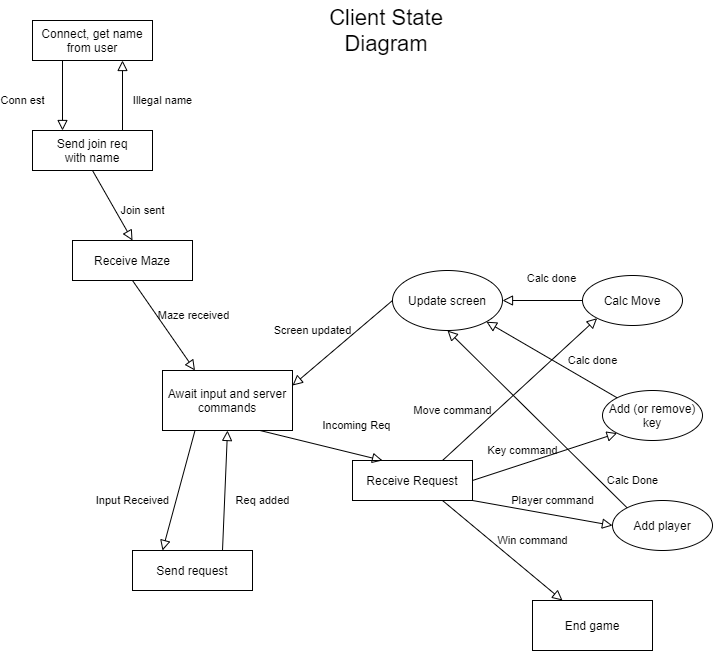

The diagram above was exported from draw.io. Its source (the exported page's mxGraphModel, read from the mxfile embedded in the PNG):
<mxGraphModel dx="2436" dy="1047" grid="1" gridSize="10" guides="1" tooltips="1" connect="1" arrows="1" fold="1" page="1" pageScale="1" pageWidth="827" pageHeight="1169" math="0" shadow="0">
  <root>
    <mxCell id="QBTlNEBA9xA9JlxH0sz--0" />
    <mxCell id="QBTlNEBA9xA9JlxH0sz--1" parent="QBTlNEBA9xA9JlxH0sz--0" />
    <mxCell id="QBTlNEBA9xA9JlxH0sz--2" value="Conn est" style="rounded=0;html=1;jettySize=auto;orthogonalLoop=1;fontSize=11;endArrow=block;endFill=0;endSize=8;strokeWidth=1;shadow=0;labelBackgroundColor=none;align=center;entryX=0.25;entryY=0;entryDx=0;entryDy=0;exitX=0.25;exitY=1;exitDx=0;exitDy=0;" parent="QBTlNEBA9xA9JlxH0sz--1" source="QBTlNEBA9xA9JlxH0sz--3" target="QBTlNEBA9xA9JlxH0sz--4" edge="1">
      <mxGeometry x="0.1429" y="-40" relative="1" as="geometry">
        <mxPoint x="181.60919540229884" y="154.71264367816093" as="targetPoint" />
        <mxPoint as="offset" />
      </mxGeometry>
    </mxCell>
    <mxCell id="QBTlNEBA9xA9JlxH0sz--3" value="Connect, get name from user" style="rounded=0;whiteSpace=wrap;html=1;fontSize=12;glass=0;strokeWidth=1;shadow=0;" parent="QBTlNEBA9xA9JlxH0sz--1" vertex="1">
      <mxGeometry x="60" y="50" width="120" height="40" as="geometry" />
    </mxCell>
    <mxCell id="QBTlNEBA9xA9JlxH0sz--4" value="Send join req&lt;br&gt;with name" style="rounded=0;whiteSpace=wrap;html=1;fontSize=12;glass=0;strokeWidth=1;shadow=0;" parent="QBTlNEBA9xA9JlxH0sz--1" vertex="1">
      <mxGeometry x="60" y="160" width="120" height="40" as="geometry" />
    </mxCell>
    <mxCell id="QBTlNEBA9xA9JlxH0sz--5" value="Join sent" style="rounded=0;html=1;jettySize=auto;orthogonalLoop=1;fontSize=11;endArrow=block;endFill=0;endSize=8;strokeWidth=1;shadow=0;labelBackgroundColor=none;align=center;entryX=0.5;entryY=0;entryDx=0;entryDy=0;exitX=0.5;exitY=1;exitDx=0;exitDy=0;" parent="QBTlNEBA9xA9JlxH0sz--1" source="QBTlNEBA9xA9JlxH0sz--4" target="9rx9XhGkVd2jied1njOo-1" edge="1">
      <mxGeometry x="0.4769" y="24" relative="1" as="geometry">
        <mxPoint x="217.77777777777783" y="210" as="sourcePoint" />
        <mxPoint x="330" y="280" as="targetPoint" />
        <mxPoint x="-1" as="offset" />
      </mxGeometry>
    </mxCell>
    <mxCell id="QBTlNEBA9xA9JlxH0sz--6" value="&lt;font style=&quot;font-size: 22px&quot;&gt;Client State Diagram&lt;/font&gt;" style="text;html=1;strokeColor=none;fillColor=none;align=center;verticalAlign=middle;whiteSpace=wrap;rounded=0;" parent="QBTlNEBA9xA9JlxH0sz--1" vertex="1">
      <mxGeometry x="324" y="30" width="180" height="60" as="geometry" />
    </mxCell>
    <mxCell id="QBTlNEBA9xA9JlxH0sz--7" value="Await input and server commands" style="rounded=0;whiteSpace=wrap;html=1;fontSize=12;glass=0;strokeWidth=1;shadow=0;" parent="QBTlNEBA9xA9JlxH0sz--1" vertex="1">
      <mxGeometry x="190" y="400" width="130" height="60" as="geometry" />
    </mxCell>
    <mxCell id="QBTlNEBA9xA9JlxH0sz--10" value="Receive Request" style="rounded=0;whiteSpace=wrap;html=1;fontSize=12;glass=0;strokeWidth=1;shadow=0;" parent="QBTlNEBA9xA9JlxH0sz--1" vertex="1">
      <mxGeometry x="380" y="490" width="120" height="40" as="geometry" />
    </mxCell>
    <mxCell id="QBTlNEBA9xA9JlxH0sz--12" value="Incoming Req" style="rounded=0;html=1;jettySize=auto;orthogonalLoop=1;fontSize=11;endArrow=block;endFill=0;endSize=8;strokeWidth=1;shadow=0;labelBackgroundColor=none;align=center;entryX=0.25;entryY=0;entryDx=0;entryDy=0;exitX=0.75;exitY=1;exitDx=0;exitDy=0;" parent="QBTlNEBA9xA9JlxH0sz--1" source="QBTlNEBA9xA9JlxH0sz--7" target="QBTlNEBA9xA9JlxH0sz--10" edge="1">
      <mxGeometry x="0.4754" y="28" relative="1" as="geometry">
        <mxPoint x="310" y="470" as="sourcePoint" />
        <mxPoint x="220" y="540" as="targetPoint" />
        <mxPoint as="offset" />
      </mxGeometry>
    </mxCell>
    <mxCell id="QBTlNEBA9xA9JlxH0sz--13" value="Calc Move" style="ellipse;whiteSpace=wrap;html=1;rounded=0;" parent="QBTlNEBA9xA9JlxH0sz--1" vertex="1">
      <mxGeometry x="610" y="305" width="100" height="50" as="geometry" />
    </mxCell>
    <mxCell id="QBTlNEBA9xA9JlxH0sz--14" value="Move command" style="rounded=0;html=1;jettySize=auto;orthogonalLoop=1;fontSize=11;endArrow=block;endFill=0;endSize=8;strokeWidth=1;shadow=0;labelBackgroundColor=none;align=center;entryX=0;entryY=1;entryDx=0;entryDy=0;exitX=0.75;exitY=0;exitDx=0;exitDy=0;" parent="QBTlNEBA9xA9JlxH0sz--1" source="QBTlNEBA9xA9JlxH0sz--10" target="QBTlNEBA9xA9JlxH0sz--13" edge="1">
      <mxGeometry x="-0.6078" y="30" relative="1" as="geometry">
        <mxPoint x="410" y="540" as="sourcePoint" />
        <mxPoint x="494" y="610" as="targetPoint" />
        <mxPoint as="offset" />
      </mxGeometry>
    </mxCell>
    <mxCell id="QBTlNEBA9xA9JlxH0sz--15" value="Update screen" style="ellipse;whiteSpace=wrap;html=1;rounded=0;" parent="QBTlNEBA9xA9JlxH0sz--1" vertex="1">
      <mxGeometry x="420" y="300" width="110" height="60" as="geometry" />
    </mxCell>
    <mxCell id="QBTlNEBA9xA9JlxH0sz--16" value="Calc done" style="rounded=0;html=1;jettySize=auto;orthogonalLoop=1;fontSize=11;endArrow=block;endFill=0;endSize=8;strokeWidth=1;shadow=0;labelBackgroundColor=none;align=center;entryX=1;entryY=0.5;entryDx=0;entryDy=0;exitX=0;exitY=0.5;exitDx=0;exitDy=0;" parent="QBTlNEBA9xA9JlxH0sz--1" source="QBTlNEBA9xA9JlxH0sz--13" target="QBTlNEBA9xA9JlxH0sz--15" edge="1">
      <mxGeometry x="-0.2362" y="-22" relative="1" as="geometry">
        <mxPoint x="494" y="490" as="sourcePoint" />
        <mxPoint x="600" y="425" as="targetPoint" />
        <mxPoint as="offset" />
      </mxGeometry>
    </mxCell>
    <mxCell id="QBTlNEBA9xA9JlxH0sz--17" value="Screen updated" style="rounded=0;html=1;jettySize=auto;orthogonalLoop=1;fontSize=11;endArrow=block;endFill=0;endSize=8;strokeWidth=1;shadow=0;labelBackgroundColor=none;align=center;entryX=1;entryY=0.25;entryDx=0;entryDy=0;exitX=0;exitY=0.5;exitDx=0;exitDy=0;" parent="QBTlNEBA9xA9JlxH0sz--1" source="QBTlNEBA9xA9JlxH0sz--15" target="QBTlNEBA9xA9JlxH0sz--7" edge="1">
      <mxGeometry x="0.225" y="-29" relative="1" as="geometry">
        <mxPoint x="524" y="570" as="sourcePoint" />
        <mxPoint x="630" y="505" as="targetPoint" />
        <mxPoint as="offset" />
      </mxGeometry>
    </mxCell>
    <mxCell id="9rx9XhGkVd2jied1njOo-0" value="Illegal name" style="rounded=0;html=1;jettySize=auto;orthogonalLoop=1;fontSize=11;endArrow=block;endFill=0;endSize=8;strokeWidth=1;shadow=0;labelBackgroundColor=none;align=center;entryX=0.75;entryY=1;entryDx=0;entryDy=0;exitX=0.75;exitY=0;exitDx=0;exitDy=0;" parent="QBTlNEBA9xA9JlxH0sz--1" source="QBTlNEBA9xA9JlxH0sz--4" target="QBTlNEBA9xA9JlxH0sz--3" edge="1">
      <mxGeometry x="-0.1429" y="-40" relative="1" as="geometry">
        <mxPoint x="100" y="100" as="sourcePoint" />
        <mxPoint x="100" y="170" as="targetPoint" />
        <mxPoint as="offset" />
      </mxGeometry>
    </mxCell>
    <mxCell id="9rx9XhGkVd2jied1njOo-1" value="Receive Maze" style="rounded=0;whiteSpace=wrap;html=1;fontSize=12;glass=0;strokeWidth=1;shadow=0;" parent="QBTlNEBA9xA9JlxH0sz--1" vertex="1">
      <mxGeometry x="100" y="270" width="120" height="40" as="geometry" />
    </mxCell>
    <mxCell id="9rx9XhGkVd2jied1njOo-4" value="Maze received" style="rounded=0;html=1;jettySize=auto;orthogonalLoop=1;fontSize=11;endArrow=block;endFill=0;endSize=8;strokeWidth=1;shadow=0;labelBackgroundColor=none;align=center;entryX=0.25;entryY=0;entryDx=0;entryDy=0;exitX=0.5;exitY=1;exitDx=0;exitDy=0;" parent="QBTlNEBA9xA9JlxH0sz--1" source="9rx9XhGkVd2jied1njOo-1" target="QBTlNEBA9xA9JlxH0sz--7" edge="1">
      <mxGeometry x="0.1416" y="30" relative="1" as="geometry">
        <mxPoint x="160" y="370" as="sourcePoint" />
        <mxPoint x="200" y="440" as="targetPoint" />
        <mxPoint as="offset" />
      </mxGeometry>
    </mxCell>
    <mxCell id="9rx9XhGkVd2jied1njOo-7" value="End game" style="rounded=0;whiteSpace=wrap;html=1;fontSize=12;glass=0;strokeWidth=1;shadow=0;" parent="QBTlNEBA9xA9JlxH0sz--1" vertex="1">
      <mxGeometry x="560" y="630" width="120" height="50" as="geometry" />
    </mxCell>
    <mxCell id="9rx9XhGkVd2jied1njOo-9" value="Win command" style="rounded=0;html=1;jettySize=auto;orthogonalLoop=1;fontSize=11;endArrow=block;endFill=0;endSize=8;strokeWidth=1;shadow=0;labelBackgroundColor=none;align=center;entryX=0.25;entryY=0;entryDx=0;entryDy=0;exitX=0.75;exitY=1;exitDx=0;exitDy=0;" parent="QBTlNEBA9xA9JlxH0sz--1" source="QBTlNEBA9xA9JlxH0sz--10" target="9rx9XhGkVd2jied1njOo-7" edge="1">
      <mxGeometry x="0.2131" y="27" relative="1" as="geometry">
        <mxPoint x="510" y="520" as="sourcePoint" />
        <mxPoint x="614.6446609406726" y="442.6776695296637" as="targetPoint" />
        <mxPoint as="offset" />
      </mxGeometry>
    </mxCell>
    <mxCell id="9rx9XhGkVd2jied1njOo-10" value="Add (or remove)&lt;br&gt;key" style="ellipse;whiteSpace=wrap;html=1;rounded=0;" parent="QBTlNEBA9xA9JlxH0sz--1" vertex="1">
      <mxGeometry x="630" y="420" width="100" height="50" as="geometry" />
    </mxCell>
    <mxCell id="9rx9XhGkVd2jied1njOo-11" value="Key command" style="rounded=0;html=1;jettySize=auto;orthogonalLoop=1;fontSize=11;endArrow=block;endFill=0;endSize=8;strokeWidth=1;shadow=0;labelBackgroundColor=none;align=center;entryX=0;entryY=1;entryDx=0;entryDy=0;exitX=1;exitY=0.5;exitDx=0;exitDy=0;" parent="QBTlNEBA9xA9JlxH0sz--1" source="QBTlNEBA9xA9JlxH0sz--10" target="9rx9XhGkVd2jied1njOo-10" edge="1">
      <mxGeometry x="-0.2529" y="13" relative="1" as="geometry">
        <mxPoint x="480" y="500" as="sourcePoint" />
        <mxPoint x="634.6446609406726" y="357.6776695296637" as="targetPoint" />
        <mxPoint as="offset" />
      </mxGeometry>
    </mxCell>
    <mxCell id="9rx9XhGkVd2jied1njOo-12" value="Calc done" style="rounded=0;html=1;jettySize=auto;orthogonalLoop=1;fontSize=11;endArrow=block;endFill=0;endSize=8;strokeWidth=1;shadow=0;labelBackgroundColor=none;align=center;entryX=1;entryY=1;entryDx=0;entryDy=0;exitX=0;exitY=0;exitDx=0;exitDy=0;" parent="QBTlNEBA9xA9JlxH0sz--1" source="9rx9XhGkVd2jied1njOo-10" target="QBTlNEBA9xA9JlxH0sz--15" edge="1">
      <mxGeometry x="-0.4702" y="-20" relative="1" as="geometry">
        <mxPoint x="510" y="520" as="sourcePoint" />
        <mxPoint x="654.6446609406726" y="472.6776695296637" as="targetPoint" />
        <mxPoint as="offset" />
      </mxGeometry>
    </mxCell>
    <mxCell id="9rx9XhGkVd2jied1njOo-14" value="Player command" style="rounded=0;html=1;jettySize=auto;orthogonalLoop=1;fontSize=11;endArrow=block;endFill=0;endSize=8;strokeWidth=1;shadow=0;labelBackgroundColor=none;align=center;entryX=0;entryY=0.5;entryDx=0;entryDy=0;exitX=1;exitY=1;exitDx=0;exitDy=0;" parent="QBTlNEBA9xA9JlxH0sz--1" source="QBTlNEBA9xA9JlxH0sz--10" target="9rx9XhGkVd2jied1njOo-15" edge="1">
      <mxGeometry x="0.1075" y="14" relative="1" as="geometry">
        <mxPoint x="480" y="500" as="sourcePoint" />
        <mxPoint x="620" y="550" as="targetPoint" />
        <mxPoint as="offset" />
      </mxGeometry>
    </mxCell>
    <mxCell id="9rx9XhGkVd2jied1njOo-15" value="Add player" style="ellipse;whiteSpace=wrap;html=1;rounded=0;" parent="QBTlNEBA9xA9JlxH0sz--1" vertex="1">
      <mxGeometry x="640" y="530" width="100" height="50" as="geometry" />
    </mxCell>
    <mxCell id="9rx9XhGkVd2jied1njOo-16" value="Calc Done" style="rounded=0;html=1;jettySize=auto;orthogonalLoop=1;fontSize=11;endArrow=block;endFill=0;endSize=8;strokeWidth=1;shadow=0;labelBackgroundColor=none;align=center;entryX=0.5;entryY=1;entryDx=0;entryDy=0;exitX=0;exitY=0;exitDx=0;exitDy=0;" parent="QBTlNEBA9xA9JlxH0sz--1" source="9rx9XhGkVd2jied1njOo-15" target="QBTlNEBA9xA9JlxH0sz--15" edge="1">
      <mxGeometry x="-0.8781" y="-23" relative="1" as="geometry">
        <mxPoint x="510" y="540" as="sourcePoint" />
        <mxPoint x="650" y="565" as="targetPoint" />
        <mxPoint as="offset" />
      </mxGeometry>
    </mxCell>
    <mxCell id="9rx9XhGkVd2jied1njOo-18" value="Send request" style="rounded=0;whiteSpace=wrap;html=1;" parent="QBTlNEBA9xA9JlxH0sz--1" vertex="1">
      <mxGeometry x="160" y="580" width="120" height="40" as="geometry" />
    </mxCell>
    <mxCell id="9rx9XhGkVd2jied1njOo-19" value="Req added" style="rounded=0;html=1;jettySize=auto;orthogonalLoop=1;fontSize=11;endArrow=block;endFill=0;endSize=8;strokeWidth=1;shadow=0;labelBackgroundColor=none;align=center;exitX=0.75;exitY=0;exitDx=0;exitDy=0;entryX=0.5;entryY=1;entryDx=0;entryDy=0;" parent="QBTlNEBA9xA9JlxH0sz--1" source="9rx9XhGkVd2jied1njOo-18" target="QBTlNEBA9xA9JlxH0sz--7" edge="1">
      <mxGeometry x="-0.1404" y="-38" relative="1" as="geometry">
        <mxPoint x="310" y="630" as="sourcePoint" />
        <mxPoint x="265" y="470" as="targetPoint" />
        <mxPoint as="offset" />
      </mxGeometry>
    </mxCell>
    <mxCell id="9rx9XhGkVd2jied1njOo-22" value="Input Received" style="rounded=0;html=1;jettySize=auto;orthogonalLoop=1;fontSize=11;endArrow=block;endFill=0;endSize=8;strokeWidth=1;shadow=0;labelBackgroundColor=none;align=center;exitX=0.25;exitY=1;exitDx=0;exitDy=0;entryX=0.25;entryY=0;entryDx=0;entryDy=0;" parent="QBTlNEBA9xA9JlxH0sz--1" source="QBTlNEBA9xA9JlxH0sz--7" target="9rx9XhGkVd2jied1njOo-18" edge="1">
      <mxGeometry x="0.3498" y="-42" relative="1" as="geometry">
        <mxPoint x="260" y="590" as="sourcePoint" />
        <mxPoint x="265" y="470" as="targetPoint" />
        <mxPoint as="offset" />
      </mxGeometry>
    </mxCell>
  </root>
</mxGraphModel>